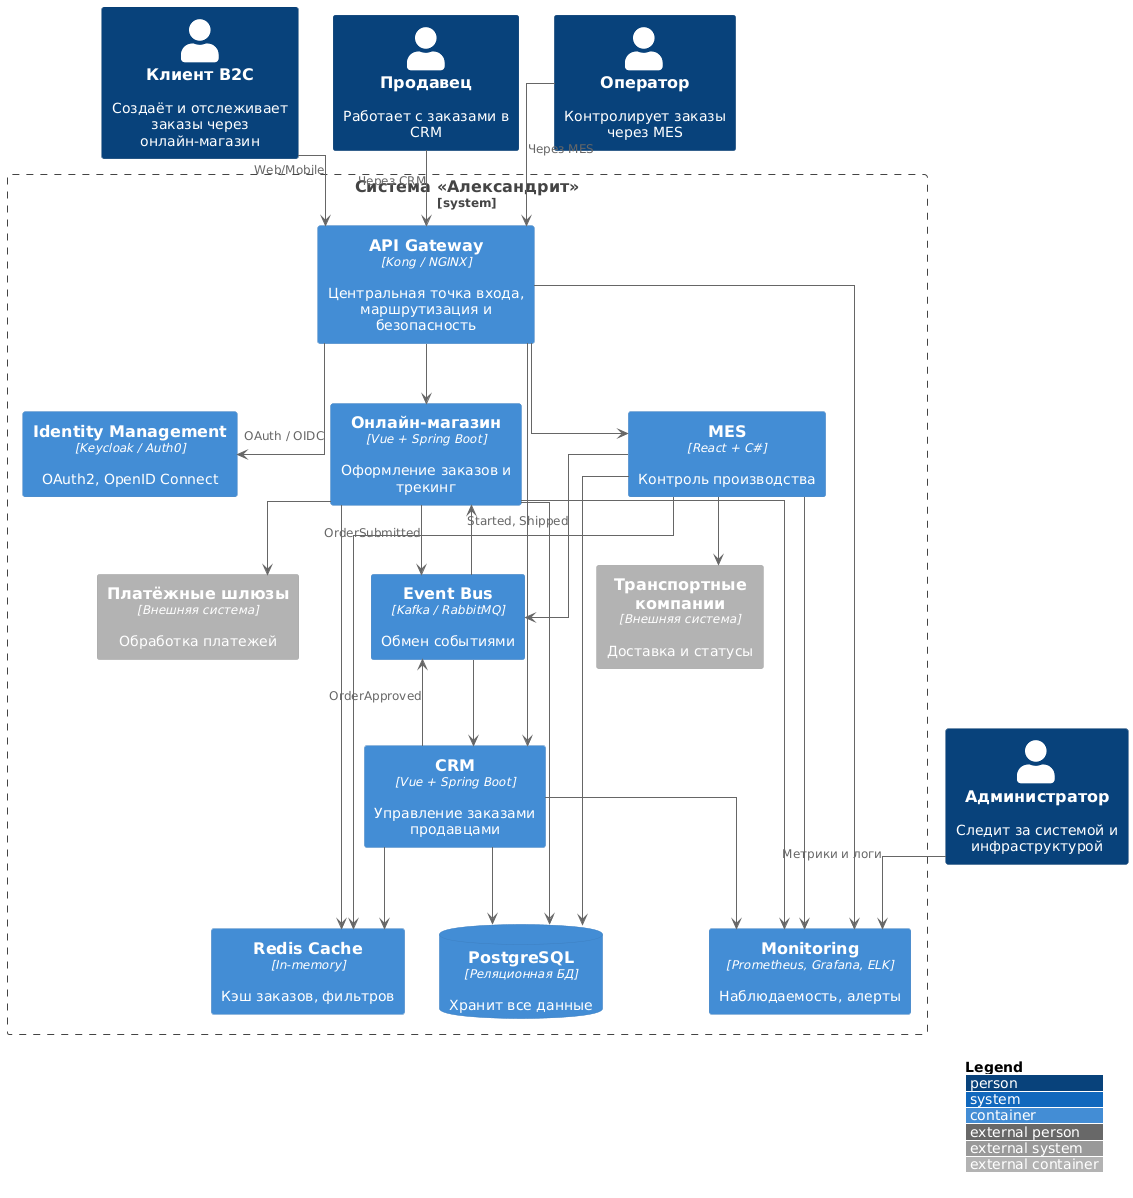

The diagram above was rendered by PlantUML. Its source (embedded in the PNG):
@startuml
!include https://raw.githubusercontent.com/plantuml-stdlib/C4-PlantUML/master/C4_Container.puml
skinparam linetype ortho
LAYOUT_WITH_LEGEND()
LAYOUT_TOP_DOWN()

' Пользователи
Person(b2c, "Клиент B2C", "Создаёт и отслеживает заказы через онлайн-магазин")
Person(seller, "Продавец", "Работает с заказами в CRM")
Person(operator, "Оператор", "Контролирует заказы через MES")
Person(admin, "Администратор", "Следит за системой и инфраструктурой")

System_Boundary(c1, "Система «Александрит»") {

    ' Вход и авторизация
    Container(apiGateway, "API Gateway", "Kong / NGINX", "Центральная точка входа, маршрутизация и безопасность")
    Container(sso, "Identity Management", "Keycloak / Auth0", "OAuth2, OpenID Connect")

    ' Пользовательские интерфейсы
    Container(webshop, "Онлайн-магазин", "Vue + Spring Boot", "Оформление заказов и трекинг")
    Container(crm, "CRM", "Vue + Spring Boot", "Управление заказами продавцами")
    Container(mes, "MES", "React + C#", "Контроль производства")

    ' Хранилище
    ContainerDb(pgsql, "PostgreSQL", "Реляционная БД", "Хранит все данные")
    Container(redis, "Redis Cache", "In-memory", "Кэш заказов, фильтров")

    ' Интеграции
    Container(kafka, "Event Bus", "Kafka / RabbitMQ", "Обмен событиями")
    Container(monitoring, "Monitoring", "Prometheus, Grafana, ELK", "Наблюдаемость, алерты")
    Container_Ext(paymentAPI, "Платёжные шлюзы", "Внешняя система", "Обработка платежей")
    Container_Ext(deliveryAPI, "Транспортные компании", "Внешняя система", "Доставка и статусы")

}

' Взаимодействия пользователей
b2c --> apiGateway : Web/Mobile
seller --> apiGateway : Через CRM
operator --> apiGateway : Через MES
admin --> monitoring : Метрики и логи

' Gateway и SSO
apiGateway --> sso : OAuth / OIDC
apiGateway --> webshop
apiGateway --> crm
apiGateway --> mes

' Приложения и БД
webshop --> pgsql
crm --> pgsql
mes --> pgsql

' Кэш
webshop --> redis
crm --> redis
mes --> redis

' События
webshop --> kafka : OrderSubmitted
crm --> kafka : OrderApproved
mes --> kafka : Started, Shipped
kafka --> webshop
kafka --> crm

' Интеграции
webshop --> paymentAPI
mes --> deliveryAPI

' Наблюдаемость
webshop --> monitoring
crm --> monitoring
mes --> monitoring
apiGateway --> monitoring
@enduml